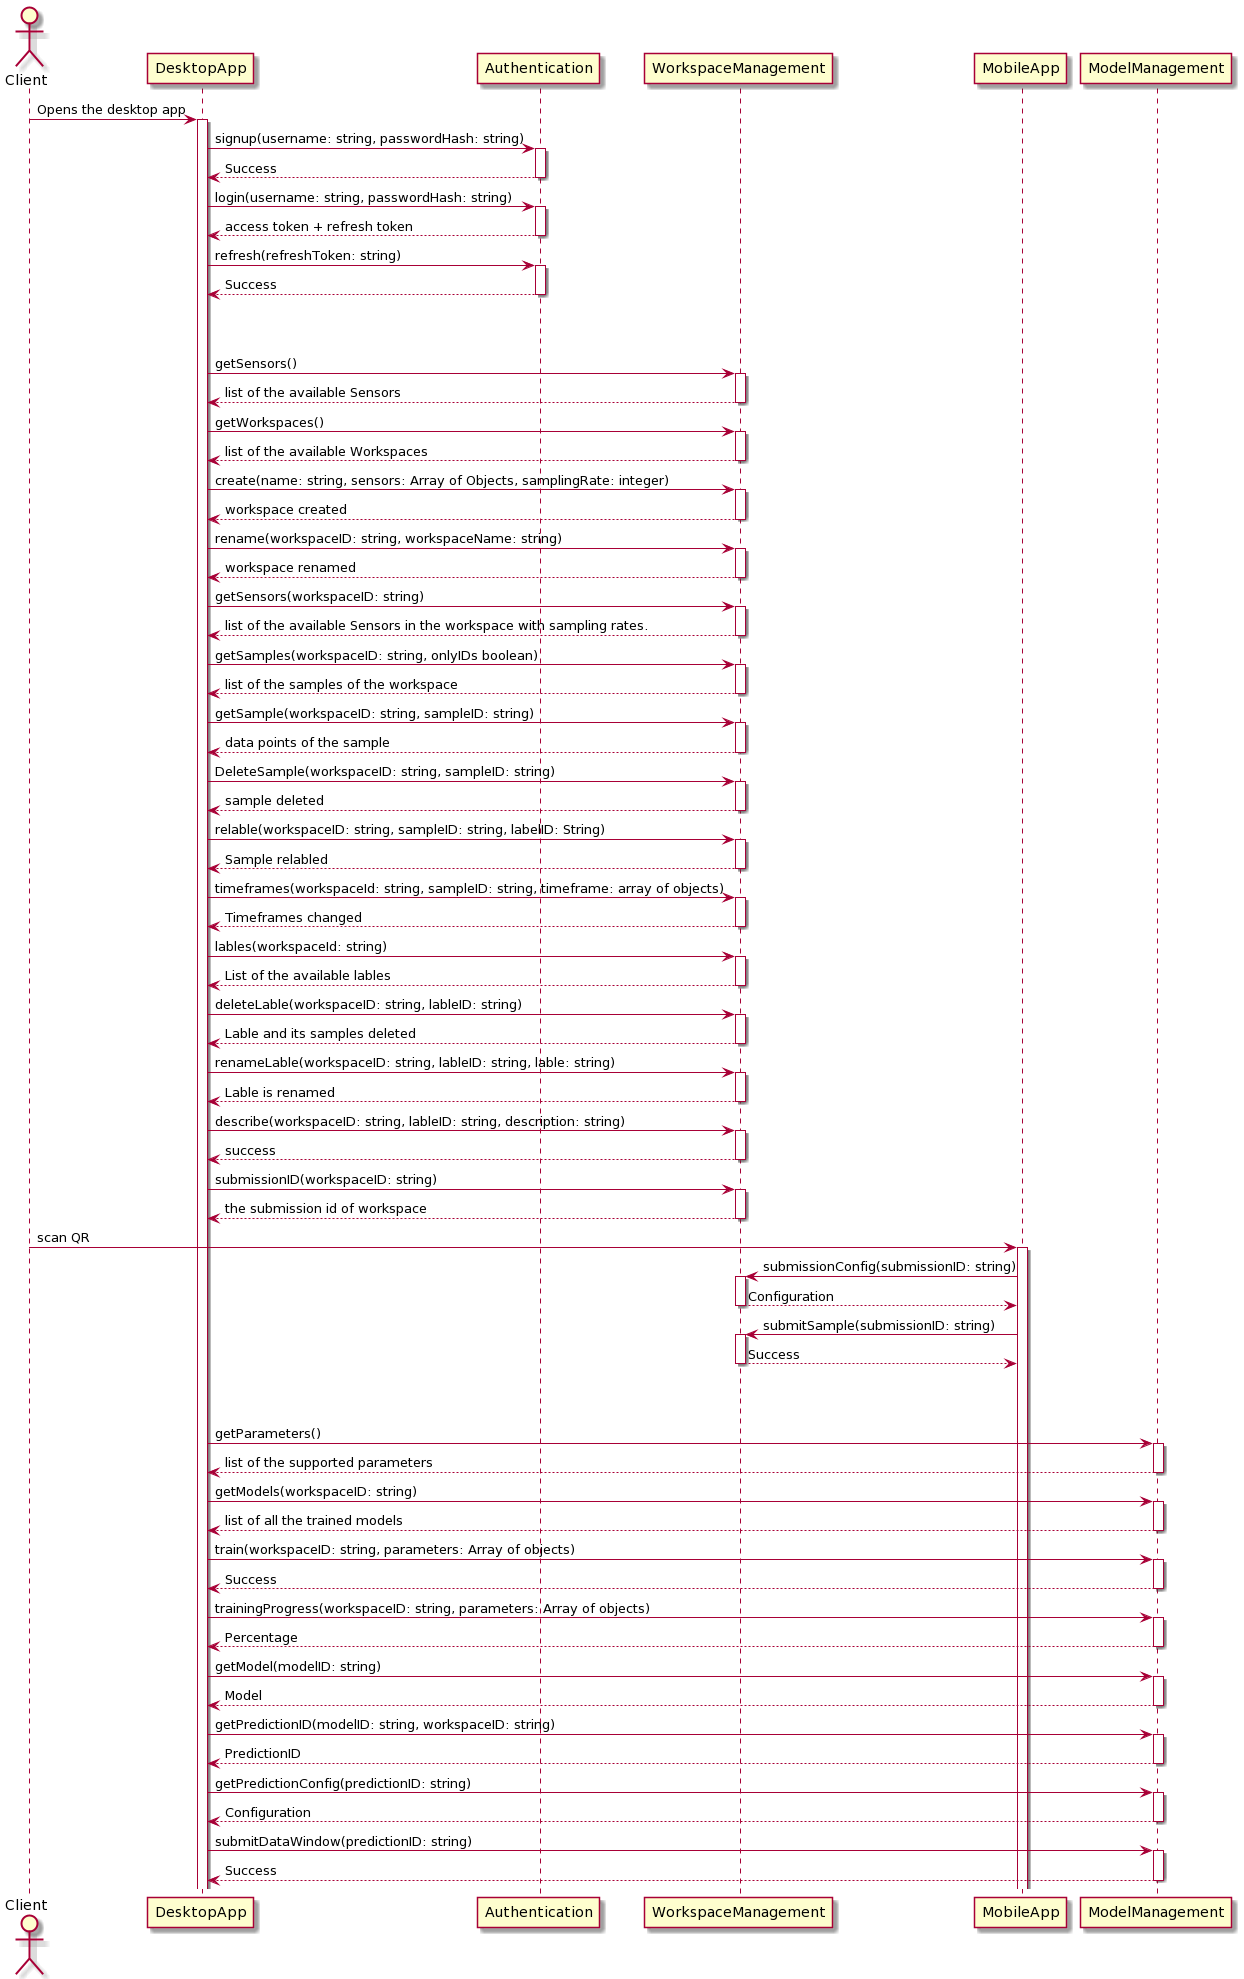

The diagram above was rendered by PlantUML. Its source (embedded in the PNG):
@startuml
actor Client as Client
Autoactivate on 
Client -> DesktopApp: Opens the desktop app 
DesktopApp -> Authentication: signup(username: string, passwordHash: string) 
return Success
DesktopApp -> Authentication: login(username: string, passwordHash: string)
return access token + refresh token
DesktopApp -> Authentication: refresh(refreshToken: string)
return Success

|||
|||

DesktopApp -> WorkspaceManagement: getSensors()
return list of the available Sensors
DesktopApp -> WorkspaceManagement: getWorkspaces()
return list of the available Workspaces
DesktopApp -> WorkspaceManagement: create(name: string, sensors: Array of Objects, samplingRate: integer) 
return workspace created
DesktopApp -> WorkspaceManagement: rename(workspaceID: string, workspaceName: string) 
return workspace renamed
DesktopApp -> WorkspaceManagement: getSensors(workspaceID: string)
return list of the available Sensors in the workspace with sampling rates.
DesktopApp -> WorkspaceManagement: getSamples(workspaceID: string, onlyIDs boolean) 
return list of the samples of the workspace
DesktopApp -> WorkspaceManagement: getSample(workspaceID: string, sampleID: string) 
return data points of the sample
DesktopApp -> WorkspaceManagement: DeleteSample(workspaceID: string, sampleID: string) 
return sample deleted
DesktopApp -> WorkspaceManagement: relable(workspaceID: string, sampleID: string, labelID: String) 
return Sample relabled
DesktopApp -> WorkspaceManagement: timeframes(workspaceId: string, sampleID: string, timeframe: array of objects) 
return Timeframes changed
DesktopApp -> WorkspaceManagement: lables(workspaceId: string) 
return List of the available lables 
DesktopApp -> WorkspaceManagement: deleteLable(workspaceID: string, lableID: string) 
return Lable and its samples deleted  
DesktopApp -> WorkspaceManagement: renameLable(workspaceID: string, lableID: string, lable: string) 
return Lable is renamed      
DesktopApp -> WorkspaceManagement: describe(workspaceID: string, lableID: string, description: string) 
return success
DesktopApp -> WorkspaceManagement: submissionID(workspaceID: string) 
return the submission id of workspace
Client -> MobileApp: scan QR 
MobileApp -> WorkspaceManagement: submissionConfig(submissionID: string) 
return Configuration 
MobileApp -> WorkspaceManagement: submitSample(submissionID: string) 
return Success                             
|||
|||

DesktopApp -> ModelManagement: getParameters()
return list of the supported parameters
DesktopApp -> ModelManagement: getModels(workspaceID: string)
return list of all the trained models
DesktopApp -> ModelManagement: train(workspaceID: string, parameters: Array of objects)
return Success 
DesktopApp -> ModelManagement: trainingProgress(workspaceID: string, parameters: Array of objects)
return Percentage 
DesktopApp -> ModelManagement: getModel(modelID: string)
return Model
DesktopApp -> ModelManagement: getPredictionID(modelID: string, workspaceID: string)
return PredictionID
DesktopApp -> ModelManagement: getPredictionConfig(predictionID: string)
return Configuration
DesktopApp -> ModelManagement: submitDataWindow(predictionID: string)
return Success
@enduml